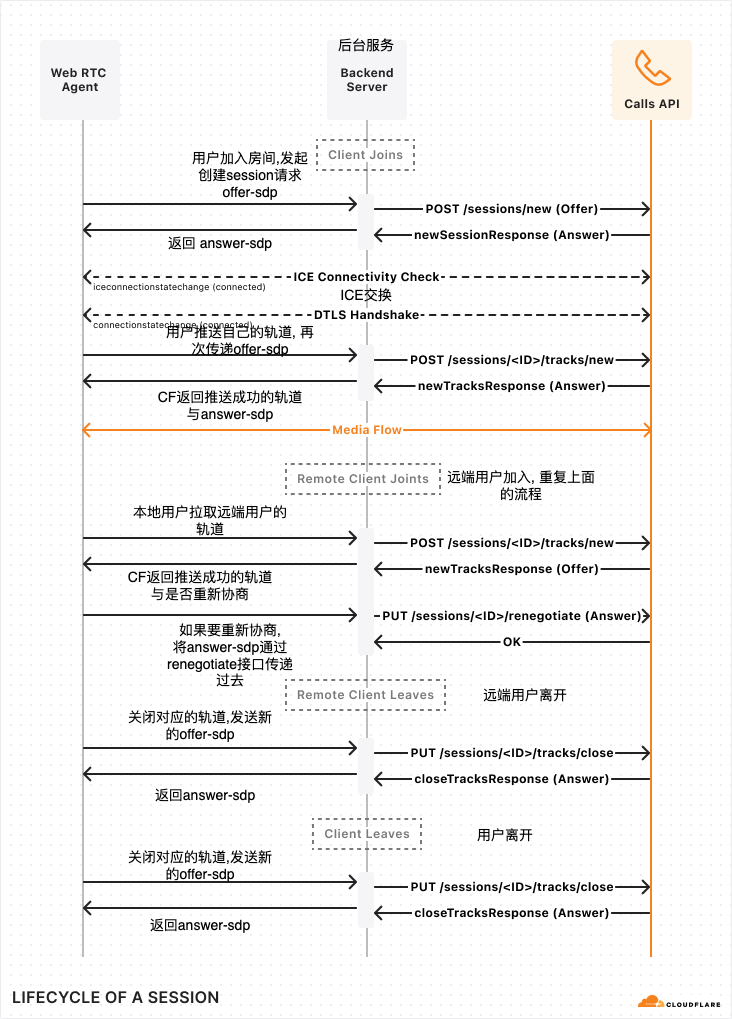

The diagram above was exported from draw.io. Its source (the exported page's mxGraphModel, read from the mxfile embedded in the PNG):
<mxGraphModel dx="954" dy="581" grid="1" gridSize="10" guides="1" tooltips="1" connect="1" arrows="1" fold="1" page="1" pageScale="1" pageWidth="827" pageHeight="1169" math="0" shadow="0">
  <root>
    <mxCell id="0" />
    <mxCell id="1" parent="0" />
    <mxCell id="toSflAy1LwI6FssrJZ3y-36" value="" style="shape=image;verticalLabelPosition=bottom;labelBackgroundColor=default;verticalAlign=top;aspect=fixed;imageAspect=0;image=https://developers.cloudflare.com/assets/lifecycle-of-a-session_hu97cd1631d241d34b9304b09fc0c91d4b_57752_732x1019_resize_q75_box_3-CoMPeCPZ.png;" parent="1" vertex="1">
      <mxGeometry x="600" y="10" width="732" height="1019" as="geometry" />
    </mxCell>
    <mxCell id="toSflAy1LwI6FssrJZ3y-38" value="&lt;font style=&quot;font-size: 14px;&quot;&gt;用户加入房间,发起创建session请求 offer-sdp&lt;/font&gt;" style="text;html=1;align=center;verticalAlign=middle;whiteSpace=wrap;rounded=0;" parent="1" vertex="1">
      <mxGeometry x="790" y="170" width="120" height="30" as="geometry" />
    </mxCell>
    <mxCell id="toSflAy1LwI6FssrJZ3y-39" value="&lt;font style=&quot;font-size: 14px;&quot;&gt;返回 answer-sdp&lt;/font&gt;" style="text;html=1;align=center;verticalAlign=middle;whiteSpace=wrap;rounded=0;" parent="1" vertex="1">
      <mxGeometry x="760" y="238" width="120" height="30" as="geometry" />
    </mxCell>
    <mxCell id="toSflAy1LwI6FssrJZ3y-40" value="&lt;font style=&quot;font-size: 14px;&quot;&gt;ICE交换&lt;/font&gt;" style="text;html=1;align=center;verticalAlign=middle;whiteSpace=wrap;rounded=0;" parent="1" vertex="1">
      <mxGeometry x="891" y="290" width="150" height="30" as="geometry" />
    </mxCell>
    <mxCell id="QSd1S6vEySsTPOcfzCfl-1" value="&lt;font style=&quot;font-size: 14px;&quot;&gt;后台服务&lt;/font&gt;" style="text;html=1;align=center;verticalAlign=middle;whiteSpace=wrap;rounded=0;" vertex="1" parent="1">
      <mxGeometry x="936" y="40" width="60" height="30" as="geometry" />
    </mxCell>
    <mxCell id="QSd1S6vEySsTPOcfzCfl-2" value="&lt;font style=&quot;font-size: 14px;&quot;&gt;用户推送自己的轨道, 再次传递offer-sdp&lt;/font&gt;" style="text;html=1;align=center;verticalAlign=middle;whiteSpace=wrap;rounded=0;" vertex="1" parent="1">
      <mxGeometry x="760" y="330" width="160" height="40" as="geometry" />
    </mxCell>
    <mxCell id="QSd1S6vEySsTPOcfzCfl-3" value="&lt;span style=&quot;font-size: 14px;&quot;&gt;CF返回推送成功的轨道与answer-sdp&lt;/span&gt;" style="text;html=1;align=center;verticalAlign=middle;whiteSpace=wrap;rounded=0;" vertex="1" parent="1">
      <mxGeometry x="750" y="400" width="160" height="30" as="geometry" />
    </mxCell>
    <mxCell id="QSd1S6vEySsTPOcfzCfl-4" value="&lt;font style=&quot;font-size: 14px;&quot;&gt;远端用户加入, 重复上面的流程&lt;/font&gt;" style="text;html=1;align=center;verticalAlign=middle;whiteSpace=wrap;rounded=0;" vertex="1" parent="1">
      <mxGeometry x="1041" y="480" width="160" height="30" as="geometry" />
    </mxCell>
    <mxCell id="QSd1S6vEySsTPOcfzCfl-5" value="&lt;span style=&quot;font-size: 14px;&quot;&gt;本地用户拉取远端用户的轨道&lt;/span&gt;" style="text;html=1;align=center;verticalAlign=middle;whiteSpace=wrap;rounded=0;" vertex="1" parent="1">
      <mxGeometry x="730" y="510" width="160" height="40" as="geometry" />
    </mxCell>
    <mxCell id="QSd1S6vEySsTPOcfzCfl-6" value="&lt;span style=&quot;font-size: 14px;&quot;&gt;CF返回推送成功的轨道与是否重新协商&lt;/span&gt;" style="text;html=1;align=center;verticalAlign=middle;whiteSpace=wrap;rounded=0;" vertex="1" parent="1">
      <mxGeometry x="720" y="580" width="160" height="30" as="geometry" />
    </mxCell>
    <mxCell id="QSd1S6vEySsTPOcfzCfl-7" value="&lt;font style=&quot;font-size: 14px;&quot;&gt;如果要重新协商,&lt;/font&gt;&lt;div&gt;&lt;span style=&quot;font-size: 14px;&quot;&gt;将answer-sdp通过renegotiate接口传递过去&lt;/span&gt;&lt;/div&gt;" style="text;html=1;align=center;verticalAlign=middle;whiteSpace=wrap;rounded=0;" vertex="1" parent="1">
      <mxGeometry x="760" y="650" width="140" height="30" as="geometry" />
    </mxCell>
    <mxCell id="QSd1S6vEySsTPOcfzCfl-9" value="&lt;font style=&quot;font-size: 14px;&quot;&gt;远端用户离开&lt;/font&gt;" style="text;html=1;align=center;verticalAlign=middle;whiteSpace=wrap;rounded=0;" vertex="1" parent="1">
      <mxGeometry x="1050" y="690" width="150" height="30" as="geometry" />
    </mxCell>
    <mxCell id="QSd1S6vEySsTPOcfzCfl-12" value="&lt;span style=&quot;font-size: 14px;&quot;&gt;关闭对应的轨道,发送新的offer-sdp&lt;/span&gt;" style="text;html=1;align=center;verticalAlign=middle;whiteSpace=wrap;rounded=0;" vertex="1" parent="1">
      <mxGeometry x="725" y="720" width="150" height="30" as="geometry" />
    </mxCell>
    <mxCell id="QSd1S6vEySsTPOcfzCfl-13" value="&lt;span style=&quot;font-size: 14px;&quot;&gt;返回answer-sdp&lt;/span&gt;" style="text;html=1;align=center;verticalAlign=middle;whiteSpace=wrap;rounded=0;" vertex="1" parent="1">
      <mxGeometry x="730" y="790" width="150" height="30" as="geometry" />
    </mxCell>
    <mxCell id="QSd1S6vEySsTPOcfzCfl-14" value="&lt;span style=&quot;font-size: 14px;&quot;&gt;关闭对应的轨道,发送新的offer-sdp&lt;/span&gt;" style="text;html=1;align=center;verticalAlign=middle;whiteSpace=wrap;rounded=0;" vertex="1" parent="1">
      <mxGeometry x="725" y="860" width="150" height="30" as="geometry" />
    </mxCell>
    <mxCell id="QSd1S6vEySsTPOcfzCfl-15" value="&lt;font style=&quot;font-size: 14px;&quot;&gt;用户离开&lt;/font&gt;" style="text;html=1;align=center;verticalAlign=middle;whiteSpace=wrap;rounded=0;" vertex="1" parent="1">
      <mxGeometry x="1030" y="830" width="150" height="30" as="geometry" />
    </mxCell>
    <mxCell id="QSd1S6vEySsTPOcfzCfl-16" value="&lt;span style=&quot;font-size: 14px;&quot;&gt;返回answer-sdp&lt;/span&gt;" style="text;html=1;align=center;verticalAlign=middle;whiteSpace=wrap;rounded=0;" vertex="1" parent="1">
      <mxGeometry x="725" y="920" width="150" height="30" as="geometry" />
    </mxCell>
  </root>
</mxGraphModel>